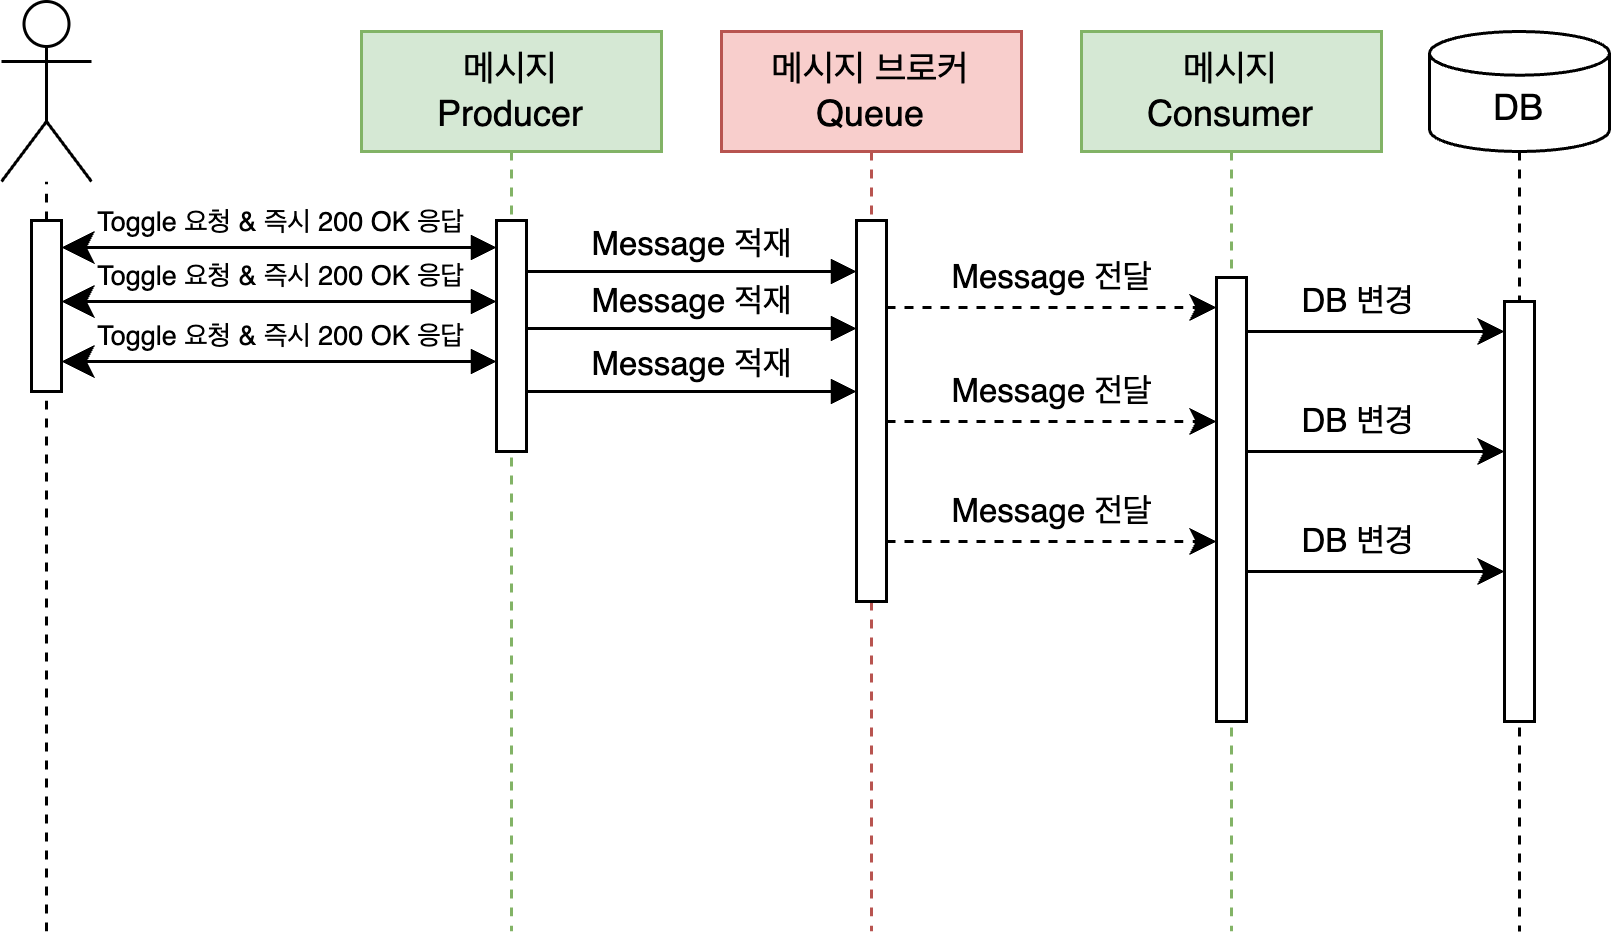

The diagram above was exported from draw.io. Its source (the exported page's mxGraphModel, read from the mxfile embedded in the PNG):
<mxGraphModel dx="582" dy="754" grid="1" gridSize="10" guides="1" tooltips="1" connect="1" arrows="1" fold="1" page="1" pageScale="1" pageWidth="827" pageHeight="1169" math="0" shadow="0">
  <root>
    <mxCell id="0" />
    <mxCell id="1" parent="0" />
    <mxCell id="2" value="" style="group" vertex="1" connectable="0" parent="1">
      <mxGeometry x="20" y="50" width="536" height="310" as="geometry" />
    </mxCell>
    <mxCell id="3" value="메시지&lt;div&gt;Producer&lt;/div&gt;" style="shape=umlLifeline;perimeter=lifelinePerimeter;whiteSpace=wrap;html=1;container=0;dropTarget=0;collapsible=0;recursiveResize=0;outlineConnect=0;portConstraint=eastwest;newEdgeStyle={&quot;edgeStyle&quot;:&quot;elbowEdgeStyle&quot;,&quot;elbow&quot;:&quot;vertical&quot;,&quot;curved&quot;:0,&quot;rounded&quot;:0};fillColor=#d5e8d4;strokeColor=#82b366;" vertex="1" parent="2">
      <mxGeometry x="120" y="10" width="100" height="300" as="geometry" />
    </mxCell>
    <mxCell id="4" value="&lt;div&gt;메시지 브로커&lt;/div&gt;Queue" style="shape=umlLifeline;perimeter=lifelinePerimeter;whiteSpace=wrap;html=1;container=0;dropTarget=0;collapsible=0;recursiveResize=0;outlineConnect=0;portConstraint=eastwest;newEdgeStyle={&quot;edgeStyle&quot;:&quot;elbowEdgeStyle&quot;,&quot;elbow&quot;:&quot;vertical&quot;,&quot;curved&quot;:0,&quot;rounded&quot;:0};fillColor=#f8cecc;strokeColor=#b85450;" vertex="1" parent="2">
      <mxGeometry x="240" y="10" width="100" height="300" as="geometry" />
    </mxCell>
    <mxCell id="5" value="Message 적재" style="html=1;verticalAlign=bottom;endArrow=block;edgeStyle=elbowEdgeStyle;elbow=vertical;curved=0;rounded=0;" edge="1" parent="2" source="7" target="33">
      <mxGeometry relative="1" as="geometry">
        <mxPoint x="275" y="100" as="sourcePoint" />
        <Array as="points">
          <mxPoint x="260" y="90" />
        </Array>
      </mxGeometry>
    </mxCell>
    <mxCell id="6" value="" style="shape=umlActor;verticalLabelPosition=bottom;verticalAlign=top;html=1;outlineConnect=0;" vertex="1" parent="2">
      <mxGeometry width="30" height="60" as="geometry" />
    </mxCell>
    <mxCell id="7" value="" style="html=1;points=[];perimeter=orthogonalPerimeter;outlineConnect=0;targetShapes=umlLifeline;portConstraint=eastwest;newEdgeStyle={&quot;edgeStyle&quot;:&quot;elbowEdgeStyle&quot;,&quot;elbow&quot;:&quot;vertical&quot;,&quot;curved&quot;:0,&quot;rounded&quot;:0};" vertex="1" parent="2">
      <mxGeometry x="165" y="73" width="10" height="77" as="geometry" />
    </mxCell>
    <mxCell id="8" value="&lt;font style=&quot;font-size: 9px;&quot;&gt;Toggle 요청 &amp;amp; 즉시 200 OK 응답&lt;/font&gt;" style="html=1;verticalAlign=bottom;startArrow=classic;endArrow=block;startSize=8;edgeStyle=elbowEdgeStyle;elbow=vertical;curved=0;rounded=0;startFill=1;" edge="1" parent="2">
      <mxGeometry relative="1" as="geometry">
        <mxPoint x="20" y="82" as="sourcePoint" />
        <Array as="points">
          <mxPoint x="160" y="82" />
          <mxPoint x="20" y="82" />
        </Array>
        <mxPoint x="165" y="82" as="targetPoint" />
      </mxGeometry>
    </mxCell>
    <mxCell id="9" value="메시지&lt;div&gt;&lt;span style=&quot;background-color: transparent; color: light-dark(rgb(0, 0, 0), rgb(255, 255, 255));&quot;&gt;Consumer&lt;/span&gt;&lt;/div&gt;" style="shape=umlLifeline;perimeter=lifelinePerimeter;whiteSpace=wrap;html=1;container=0;dropTarget=0;collapsible=0;recursiveResize=0;outlineConnect=0;portConstraint=eastwest;newEdgeStyle={&quot;edgeStyle&quot;:&quot;elbowEdgeStyle&quot;,&quot;elbow&quot;:&quot;vertical&quot;,&quot;curved&quot;:0,&quot;rounded&quot;:0};fillColor=#d5e8d4;strokeColor=#82b366;" vertex="1" parent="2">
      <mxGeometry x="360" y="10" width="100" height="300" as="geometry" />
    </mxCell>
    <mxCell id="10" value="" style="endArrow=classic;html=1;rounded=0;strokeColor=default;dashed=1;" edge="1" parent="2">
      <mxGeometry width="50" height="50" relative="1" as="geometry">
        <mxPoint x="295" y="102" as="sourcePoint" />
        <mxPoint x="405" y="102" as="targetPoint" />
      </mxGeometry>
    </mxCell>
    <mxCell id="11" value="Message 전달" style="edgeLabel;html=1;align=center;verticalAlign=middle;resizable=0;points=[];" vertex="1" connectable="0" parent="10">
      <mxGeometry x="-0.3352" y="-1" relative="1" as="geometry">
        <mxPoint x="18" y="-11" as="offset" />
      </mxGeometry>
    </mxCell>
    <mxCell id="12" value="" style="html=1;points=[];perimeter=orthogonalPerimeter;outlineConnect=0;targetShapes=umlLifeline;portConstraint=eastwest;newEdgeStyle={&quot;edgeStyle&quot;:&quot;elbowEdgeStyle&quot;,&quot;elbow&quot;:&quot;vertical&quot;,&quot;curved&quot;:0,&quot;rounded&quot;:0};" vertex="1" parent="2">
      <mxGeometry x="405" y="92" width="10" height="148" as="geometry" />
    </mxCell>
    <mxCell id="13" value="" style="endArrow=classic;html=1;rounded=0;strokeColor=default;dashed=1;" edge="1" parent="2">
      <mxGeometry width="50" height="50" relative="1" as="geometry">
        <mxPoint x="295" y="140" as="sourcePoint" />
        <mxPoint x="405" y="140" as="targetPoint" />
      </mxGeometry>
    </mxCell>
    <mxCell id="14" value="Message 전달" style="edgeLabel;html=1;align=center;verticalAlign=middle;resizable=0;points=[];" vertex="1" connectable="0" parent="13">
      <mxGeometry x="-0.3352" y="-1" relative="1" as="geometry">
        <mxPoint x="18" y="-11" as="offset" />
      </mxGeometry>
    </mxCell>
    <mxCell id="15" value="" style="endArrow=classic;html=1;rounded=0;strokeColor=default;dashed=1;" edge="1" parent="2">
      <mxGeometry width="50" height="50" relative="1" as="geometry">
        <mxPoint x="295" y="180" as="sourcePoint" />
        <mxPoint x="405" y="180" as="targetPoint" />
      </mxGeometry>
    </mxCell>
    <mxCell id="16" value="Message 전달" style="edgeLabel;html=1;align=center;verticalAlign=middle;resizable=0;points=[];" vertex="1" connectable="0" parent="15">
      <mxGeometry x="-0.3352" y="-1" relative="1" as="geometry">
        <mxPoint x="18" y="-11" as="offset" />
      </mxGeometry>
    </mxCell>
    <mxCell id="17" style="edgeStyle=orthogonalEdgeStyle;rounded=0;orthogonalLoop=1;jettySize=auto;html=1;endArrow=none;startFill=0;dashed=1;" edge="1" parent="2" source="18">
      <mxGeometry relative="1" as="geometry">
        <mxPoint x="506" y="310" as="targetPoint" />
      </mxGeometry>
    </mxCell>
    <mxCell id="18" value="DB" style="shape=cylinder3;whiteSpace=wrap;html=1;boundedLbl=1;backgroundOutline=1;size=7.285714285714263;" vertex="1" parent="2">
      <mxGeometry x="476" y="10" width="60" height="40" as="geometry" />
    </mxCell>
    <mxCell id="19" value="" style="html=1;points=[];perimeter=orthogonalPerimeter;outlineConnect=0;targetShapes=umlLifeline;portConstraint=eastwest;newEdgeStyle={&quot;edgeStyle&quot;:&quot;elbowEdgeStyle&quot;,&quot;elbow&quot;:&quot;vertical&quot;,&quot;curved&quot;:0,&quot;rounded&quot;:0};" vertex="1" parent="2">
      <mxGeometry x="501" y="100" width="10" height="140" as="geometry" />
    </mxCell>
    <mxCell id="20" value="" style="endArrow=classic;html=1;rounded=0;strokeColor=default;" edge="1" parent="2">
      <mxGeometry width="50" height="50" relative="1" as="geometry">
        <mxPoint x="415" y="110" as="sourcePoint" />
        <mxPoint x="501" y="110" as="targetPoint" />
      </mxGeometry>
    </mxCell>
    <mxCell id="21" value="DB 변경" style="edgeLabel;html=1;align=center;verticalAlign=middle;resizable=0;points=[];" vertex="1" connectable="0" parent="20">
      <mxGeometry x="-0.3352" y="-1" relative="1" as="geometry">
        <mxPoint x="8" y="-11" as="offset" />
      </mxGeometry>
    </mxCell>
    <mxCell id="22" value="" style="endArrow=none;dashed=1;html=1;rounded=0;" edge="1" parent="2" source="24" target="6">
      <mxGeometry width="50" height="50" relative="1" as="geometry">
        <mxPoint x="15" y="310" as="sourcePoint" />
        <mxPoint x="50" y="135" as="targetPoint" />
      </mxGeometry>
    </mxCell>
    <mxCell id="23" value="" style="endArrow=none;dashed=1;html=1;rounded=0;" edge="1" parent="2" target="24">
      <mxGeometry width="50" height="50" relative="1" as="geometry">
        <mxPoint x="15" y="310" as="sourcePoint" />
        <mxPoint x="15" y="60" as="targetPoint" />
      </mxGeometry>
    </mxCell>
    <mxCell id="24" value="" style="html=1;points=[];perimeter=orthogonalPerimeter;outlineConnect=0;targetShapes=umlLifeline;portConstraint=eastwest;newEdgeStyle={&quot;edgeStyle&quot;:&quot;elbowEdgeStyle&quot;,&quot;elbow&quot;:&quot;vertical&quot;,&quot;curved&quot;:0,&quot;rounded&quot;:0};" vertex="1" parent="2">
      <mxGeometry x="10" y="73" width="10" height="57" as="geometry" />
    </mxCell>
    <mxCell id="25" value="" style="endArrow=classic;html=1;rounded=0;strokeColor=default;" edge="1" parent="2">
      <mxGeometry width="50" height="50" relative="1" as="geometry">
        <mxPoint x="415" y="150" as="sourcePoint" />
        <mxPoint x="501" y="150" as="targetPoint" />
      </mxGeometry>
    </mxCell>
    <mxCell id="26" value="DB 변경" style="edgeLabel;html=1;align=center;verticalAlign=middle;resizable=0;points=[];" vertex="1" connectable="0" parent="25">
      <mxGeometry x="-0.3352" y="-1" relative="1" as="geometry">
        <mxPoint x="8" y="-11" as="offset" />
      </mxGeometry>
    </mxCell>
    <mxCell id="27" value="" style="endArrow=classic;html=1;rounded=0;strokeColor=default;" edge="1" parent="2">
      <mxGeometry width="50" height="50" relative="1" as="geometry">
        <mxPoint x="415" y="190.0000000000001" as="sourcePoint" />
        <mxPoint x="501" y="190.0000000000001" as="targetPoint" />
      </mxGeometry>
    </mxCell>
    <mxCell id="28" value="DB 변경" style="edgeLabel;html=1;align=center;verticalAlign=middle;resizable=0;points=[];" vertex="1" connectable="0" parent="27">
      <mxGeometry x="-0.3352" y="-1" relative="1" as="geometry">
        <mxPoint x="8" y="-11" as="offset" />
      </mxGeometry>
    </mxCell>
    <mxCell id="29" value="Message 적재" style="html=1;verticalAlign=bottom;endArrow=block;edgeStyle=elbowEdgeStyle;elbow=vertical;curved=0;rounded=0;" edge="1" parent="2">
      <mxGeometry relative="1" as="geometry">
        <mxPoint x="175" y="109" as="sourcePoint" />
        <Array as="points">
          <mxPoint x="260" y="109" />
        </Array>
        <mxPoint x="285" y="109" as="targetPoint" />
      </mxGeometry>
    </mxCell>
    <mxCell id="30" value="Message 적재" style="html=1;verticalAlign=bottom;endArrow=block;edgeStyle=elbowEdgeStyle;elbow=vertical;curved=0;rounded=0;" edge="1" parent="2">
      <mxGeometry relative="1" as="geometry">
        <mxPoint x="175" y="130" as="sourcePoint" />
        <Array as="points">
          <mxPoint x="260" y="130" />
        </Array>
        <mxPoint x="285" y="130" as="targetPoint" />
      </mxGeometry>
    </mxCell>
    <mxCell id="31" value="&lt;span style=&quot;font-size: 9px;&quot;&gt;Toggle 요청 &amp;amp; 즉시 200 OK 응답&lt;/span&gt;" style="html=1;verticalAlign=bottom;startArrow=classic;endArrow=block;startSize=8;edgeStyle=elbowEdgeStyle;elbow=vertical;curved=0;rounded=0;startFill=1;" edge="1" parent="2">
      <mxGeometry relative="1" as="geometry">
        <mxPoint x="20" y="100" as="sourcePoint" />
        <Array as="points">
          <mxPoint x="160" y="100" />
          <mxPoint x="20" y="100" />
        </Array>
        <mxPoint x="165" y="100" as="targetPoint" />
      </mxGeometry>
    </mxCell>
    <mxCell id="32" value="&lt;span style=&quot;font-size: 9px;&quot;&gt;Toggle 요청 &amp;amp; 즉시 200 OK 응답&lt;/span&gt;" style="html=1;verticalAlign=bottom;startArrow=classic;endArrow=block;startSize=8;edgeStyle=elbowEdgeStyle;elbow=vertical;curved=0;rounded=0;startFill=1;" edge="1" parent="2">
      <mxGeometry relative="1" as="geometry">
        <mxPoint x="20" y="120" as="sourcePoint" />
        <Array as="points">
          <mxPoint x="160" y="120" />
          <mxPoint x="20" y="120" />
        </Array>
        <mxPoint x="165" y="120" as="targetPoint" />
      </mxGeometry>
    </mxCell>
    <mxCell id="33" value="" style="html=1;points=[];perimeter=orthogonalPerimeter;outlineConnect=0;targetShapes=umlLifeline;portConstraint=eastwest;newEdgeStyle={&quot;edgeStyle&quot;:&quot;elbowEdgeStyle&quot;,&quot;elbow&quot;:&quot;vertical&quot;,&quot;curved&quot;:0,&quot;rounded&quot;:0};" vertex="1" parent="2">
      <mxGeometry x="285" y="73" width="10" height="127" as="geometry" />
    </mxCell>
  </root>
</mxGraphModel>